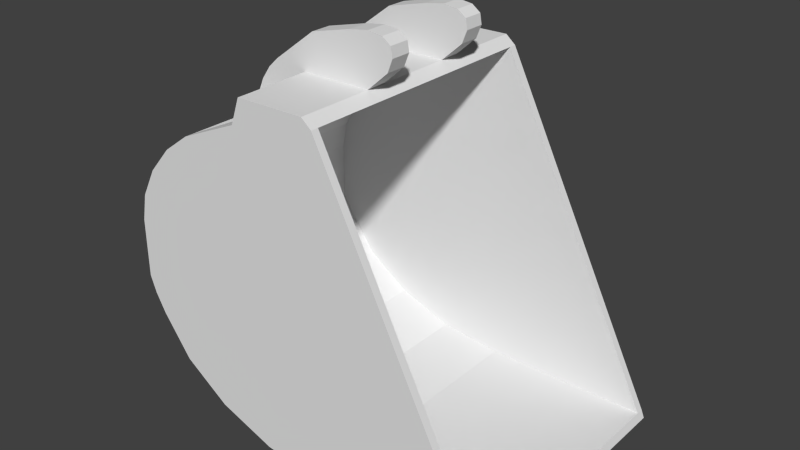 # Source: ExcavatorBucketComplex.blend  (saved by Blender 2.68.0; exported with 4.5.12 LTS)
import bpy
from mathutils import Matrix  # noqa: F401  (used for matrix-valued properties, if any)

bpy.ops.wm.read_factory_settings(use_empty=True)
scene = bpy.context.scene
scene.name = 'Scene'

# ---- collections
col_collection_1 = bpy.data.collections.new('Collection 1'); scene.collection.children.link(col_collection_1)

# ---- world
world_world = bpy.data.worlds.new('World'); scene.world = world_world
world_world.color = (0.05088, 0.05088, 0.05088)
world_world.use_sun_shadow = False
world_world.sun_shadow_jitter_overblur = 0.0
world_world.cycles.sampling_method = 'MANUAL'
world_world.cycles.sample_map_resolution = 256

# ---- meshes
me_cylinder_002 = bpy.data.meshes.new('Cylinder.002')
me_cylinder_002.from_pydata([(0.9749, -0.05133, -1.0), (0.9749, -0.05133, 1.0), (-0.9749, 0.6235, -1.0), (-0.9749, 0.6235, 1.0), (1.025, -0.09199, -0.3), (1.024, -0.3728, -0.3), (0.7186, -0.6129, -0.3), (1.025, -0.09199, -0.46), (1.024, -0.3728, -0.46), (0.7186, -0.6129, -0.46), (0.9222, -0.5812, 0.46), (0.9951, -0.5461, 0.46), (0.7746, -0.6129, 0.46), (1.052, -0.5046, 0.46), (1.21, 0.01348, 0.3), (1.269, 0.006252, 0.3), (1.306, -0.02846, 0.3), (1.317, -0.08726, 0.3), (1.134, -0.007487, 0.3), (1.3, -0.1644, 0.3), (1.317, -0.08726, 0.46), (1.306, -0.02846, 0.46), (1.269, 0.006252, 0.46), (1.21, 0.01348, 0.46), (1.3, -0.1644, 0.46), (1.134, -0.007487, 0.46), (1.24, -0.3321, 0.3), (1.24, -0.3321, 0.46), (0.7186, -0.6129, 0.3), (1.024, -0.3728, 0.3), (1.025, -0.09199, 0.3), (0.7186, -0.6129, 0.46), (1.024, -0.3728, 0.46), (1.025, -0.09199, 0.46), (0.8667, -0.4105, 0.46), (0.9749, -0.05133, -1.06), (-0.9749, 0.6235, -1.06), (0.6636, -0.6129, -1.06), (0.06548, -0.901, -1.06), (0.5476, -0.7232, -1.06), (0.3933, -0.8166, -1.06), (0.2239, -0.879, -1.06), (-0.2817, -0.901, -1.06), (-0.9749, -0.05548, -1.06), (-0.3907, -0.8596, -1.06), (-0.6264, -0.7395, -1.06), (-0.8135, -0.5524, -1.06), (-0.9335, -0.3168, -1.06), (0.9687, -0.3321, -1.06), (0.8161, -0.3699, -1.06), (0.9749, -0.05133, 1.06), (-0.2817, -0.901, 1.06), (-0.9749, 0.6235, 1.06), (0.06548, -0.901, 1.06), (0.6636, -0.6129, 1.06), (0.2239, -0.879, 1.06), (0.3933, -0.8166, 1.06), (0.5476, -0.7232, 1.06), (-0.9749, -0.05548, 1.06), (-0.9335, -0.3168, 1.06), (-0.8135, -0.5524, 1.06), (-0.6264, -0.7395, 1.06), (-0.3907, -0.8596, 1.06), (0.9687, -0.3321, 1.06), (0.8161, -0.3699, 1.06), (-0.9806, -0.3326, -1.0), (-0.8605, -0.5683, -1.0), (-0.6735, -0.7554, -1.0), (-0.4378, -0.8755, -1.0), (-1.022, -0.07137, -1.0), (-0.3287, -0.9169, -1.0), (-1.022, 0.6365, -1.0), (-0.4378, -0.8755, 1.0), (-0.6735, -0.7554, 1.0), (-0.8605, -0.5683, 1.0), (-0.9806, -0.3326, 1.0), (-1.022, -0.07137, 1.0), (-0.3287, -0.9169, 1.0), (-1.022, 0.6365, 1.0), (0.7141, -0.6536, 1.0), (0.2745, -0.9197, 1.0), (0.4438, -0.8573, 1.0), (0.5982, -0.7638, 1.0), (-0.2311, -0.9416, -1.0), (-1.022, 0.6365, -1.06), (-0.3287, -0.9169, -1.06), (-1.022, -0.07137, -1.06), (-0.4378, -0.8755, -1.06), (-0.6735, -0.7554, -1.06), (-0.8605, -0.5683, -1.06), (-0.9806, -0.3326, -1.06), (-0.3287, -0.9169, 1.06), (-1.022, 0.6365, 1.06), (-1.022, -0.07137, 1.06), (-0.9806, -0.3326, 1.06), (-0.8605, -0.5683, 1.06), (-0.6735, -0.7554, 1.06), (-0.4378, -0.8755, 1.06), (0.116, -0.9416, 1.0), (0.2745, -0.9197, -1.0), (0.4438, -0.8573, -1.0), (0.5982, -0.7638, -1.0), (0.116, -0.9416, -1.0), (0.7141, -0.6536, -1.0), (-0.2311, -0.9416, 1.0), (1.025, -0.09199, 1.0), (1.025, -0.09199, -1.0), (1.019, -0.3728, -1.0), (1.019, -0.3728, 1.0), (0.8667, -0.4105, 1.0), (0.8667, -0.4105, -1.0), (0.7141, -0.6536, -4.168e-08), (0.7141, -0.6536, 0.3), (0.7141, -0.6536, -0.3), (1.025, -0.09199, -1.06), (0.7141, -0.6536, -1.06), (0.116, -0.9416, -1.06), (0.5982, -0.7638, -1.06), (0.4438, -0.8573, -1.06), (0.2745, -0.9197, -1.06), (-0.2311, -0.9416, -1.06), (1.019, -0.3728, -1.06), (0.8667, -0.4105, -1.06), (1.025, -0.09199, 1.06), (-0.2311, -0.9416, 1.06), (0.116, -0.9416, 1.06), (0.7141, -0.6536, 1.06), (0.2745, -0.9197, 1.06), (0.4438, -0.8573, 1.06), (0.5982, -0.7638, 1.06), (1.019, -0.3728, 1.06), (0.8667, -0.4105, 1.06), (0.8667, -0.4105, -0.46), (0.7141, -0.6536, -0.46), (1.24, -0.3321, -0.3), (1.24, -0.3321, -0.46), (1.134, -0.007488, -0.3), (1.3, -0.1644, -0.3), (1.21, 0.01348, -0.3), (1.269, 0.006251, -0.3), (1.306, -0.02846, -0.3), (1.317, -0.08726, -0.3), (1.3, -0.1644, -0.46), (1.134, -0.007488, -0.46), (1.317, -0.08726, -0.46), (1.306, -0.02846, -0.46), (1.269, 0.006251, -0.46), (1.21, 0.01348, -0.46), (1.052, -0.5046, -0.3), (0.7746, -0.6129, -0.3), (0.9951, -0.5461, -0.3), (0.9222, -0.5812, -0.3), (0.8448, -0.6047, -0.3), (0.7746, -0.6129, -0.46), (1.052, -0.5046, -0.46), (0.8448, -0.6047, -0.46), (0.9222, -0.5812, -0.46), (0.9951, -0.5461, -0.46), (0.8448, -0.6047, 0.46), (0.7746, -0.6129, 0.3), (1.052, -0.5046, 0.3), (0.8448, -0.6047, 0.3), (0.9222, -0.5812, 0.3), (0.9951, -0.5461, 0.3), (0.7141, -0.6536, 0.4657), (0.8667, -0.4105, -0.3), (0.8667, -0.4105, 0.3), (0.9749, -0.05133, 0.3), (0.9749, -0.05133, -0.46), (0.9749, -0.05133, -0.3), (0.9749, -0.05133, 0.46), (0.6636, -0.6129, -1.0), (0.06548, -0.901, -1.0), (0.5476, -0.7232, -1.0), (0.3933, -0.8166, -1.0), (0.2239, -0.879, -1.0), (-0.2817, -0.901, -1.0), (-0.9749, -0.05548, -1.0), (-0.3907, -0.8596, -1.0), (-0.6264, -0.7395, -1.0), (-0.8135, -0.5524, -1.0), (-0.9335, -0.3168, -1.0), (0.9687, -0.3321, -1.0), (0.8161, -0.3699, -1.0), (0.6636, -0.6129, 1.0), (0.06548, -0.901, 1.0), (0.5476, -0.7232, 1.0), (0.3933, -0.8166, 1.0), (0.2239, -0.879, 1.0), (-0.2817, -0.901, 1.0), (-0.9749, -0.05548, 1.0), (-0.3907, -0.8596, 1.0), (-0.6264, -0.7395, 1.0), (-0.8135, -0.5524, 1.0), (-0.9335, -0.3167, 1.0), (0.9687, -0.3321, 1.0), (0.8161, -0.3699, 1.0)], [], [(163, 160, 13, 11), (162, 163, 11, 10), (161, 162, 10, 158), (159, 161, 158, 12), (20, 24, 19, 17), (21, 20, 17, 16), (22, 21, 16, 15), (23, 22, 15, 14), (25, 23, 14, 18), (27, 26, 19, 24), (109, 34, 32, 108), (108, 32, 33, 105), (38, 42, 44, 45, 46, 47, 43, 36, 35, 48, 49, 37, 39, 40, 41), (55, 56, 57, 54, 64, 63, 50, 52, 58, 59, 60, 61, 62, 51, 53), (85, 42, 120), (72, 77, 91, 97), (65, 69, 86, 90), (66, 65, 90, 89), (67, 66, 89, 88), (68, 67, 88, 87), (70, 68, 87, 85), (69, 71, 84, 86), (73, 72, 97, 96), (75, 74, 95, 94), (74, 73, 96, 95), (76, 75, 94, 93), (78, 76, 93, 92), (98, 102, 99, 80), (80, 99, 100, 81), (81, 100, 101, 82), (82, 101, 103, 133, 113, 111, 112, 164, 79), (98, 104, 83, 102), (124, 51, 91), (81, 82, 129, 128), (109, 108, 130, 131), (98, 80, 127, 125), (104, 98, 125, 124), (82, 79, 126, 129), (80, 81, 128, 127), (108, 105, 123, 130), (79, 109, 131, 126), (3, 2, 71, 78), (48, 35, 114, 121), (53, 51, 124, 125), (51, 62, 97, 91), (62, 61, 96, 97), (45, 44, 87, 88), (52, 3, 78, 92), (37, 49, 122, 115), (56, 55, 127, 128), (61, 60, 95, 96), (40, 39, 117, 118), (46, 45, 88, 89), (64, 54, 126, 131), (50, 63, 130, 123), (38, 41, 119, 116), (2, 36, 84, 71), (49, 48, 121, 122), (57, 56, 128, 129), (60, 59, 94, 95), (47, 46, 89, 90), (72, 68, 70, 77), (71, 69, 76, 78), (76, 69, 65, 75), (75, 65, 66, 74), (74, 66, 67, 73), (73, 67, 68, 72), (44, 42, 85, 87), (58, 52, 92, 93), (36, 43, 86, 84), (43, 47, 90, 86), (59, 58, 93, 94), (99, 102, 116, 119), (110, 103, 115, 122), (100, 99, 119, 118), (107, 110, 122, 121), (101, 100, 118, 117), (103, 101, 117, 115), (106, 107, 121, 114), (102, 83, 120, 116), (54, 57, 129, 126), (1, 50, 123, 105), (41, 40, 118, 119), (85, 120, 83, 104, 124, 91, 77, 70), (63, 64, 131, 130), (55, 53, 125, 127), (42, 38, 116, 120), (35, 0, 106, 114), (39, 37, 115, 117), (133, 9, 6, 113), (132, 110, 107, 8), (8, 107, 106, 7), (134, 135, 142, 137), (136, 138, 147, 143), (138, 139, 146, 147), (139, 140, 145, 146), (140, 141, 144, 145), (141, 137, 142, 144), (153, 155, 152, 149), (155, 156, 151, 152), (156, 157, 150, 151), (157, 154, 148, 150), (148, 154, 135, 134), (13, 160, 26, 27), (28, 159, 12, 31), (33, 25, 18, 30), (31, 12, 158, 10, 11, 13, 27, 32, 34), (26, 29, 30, 18, 14, 15, 16, 17, 19), (32, 27, 24, 20, 21, 22, 23, 25, 33), (112, 28, 31, 164), (29, 5, 4, 30), (164, 31, 79), (31, 34, 109, 79), (166, 165, 5, 29), (163, 162, 161, 159, 28, 166, 29, 26, 160), (9, 153, 149, 6), (4, 136, 143, 7), (6, 149, 152, 151, 150, 148, 134, 5, 165), (135, 8, 7, 143, 147, 146, 145, 144, 142), (153, 9, 132, 8, 135, 154, 157, 156, 155), (5, 134, 137, 141, 140, 139, 138, 136, 4), (103, 9, 133), (28, 112, 113, 6), (165, 166, 28, 6), (7, 106, 0, 168, 169, 167, 170, 1, 105, 33, 30, 4), (185, 189, 191, 192, 193, 194, 190, 3, 1, 195, 196, 184, 186, 187, 188), (172, 175, 174, 173, 171, 183, 182, 0, 2, 177, 181, 180, 179, 178, 176), (170, 167, 169, 168, 0, 182, 195, 1), (50, 1, 3, 52), (183, 196, 195, 182), (110, 132, 9, 103), (173, 186, 184, 171), (174, 187, 186, 173), (175, 188, 187, 174), (172, 185, 188, 175), (176, 189, 185, 172), (178, 191, 189, 176), (179, 192, 191, 178), (180, 193, 192, 179), (181, 194, 193, 180), (177, 190, 194, 181), (2, 3, 190, 177), (0, 35, 36, 2), (196, 183, 171, 184)])
me_cylinder_002.use_remesh_preserve_volume = False
me_cylinder_002.use_remesh_preserve_attributes = False
me_cylinder_002.use_mirror_vertex_groups = False
me_cylinder_002.update()

# ---- objects
ob_cylinder = bpy.data.objects.new('Cylinder', me_cylinder_002)

# ---- transforms, parenting, visibility, modifiers, constraints
ob_cylinder.location = (0.0, 0.0, 0.0)
ob_cylinder.rotation_euler = (1.571, -1.571, 3.142)
ob_cylinder.scale = (0.6693, 0.9741, 0.5)
ob_cylinder.lineart.crease_threshold = 0.0

# ---- collection membership
col_collection_1.objects.link(ob_cylinder)

# ---- scene / render settings (as saved in the file)
scene.frame_start = 1; scene.frame_end = 250; scene.frame_set(46)
scene.render.engine = 'BLENDER_EEVEE_NEXT'
scene.render.image_settings.color_mode = 'RGB'
scene.render.image_settings.compression = 90
scene.render.resolution_percentage = 50
scene.render.dither_intensity = 0.0
scene.render.bake_margin = 2
scene.render.bake_bias = 0.0
scene.cycles.use_denoising = False
scene.cycles.samples = 10
scene.cycles.sampling_pattern = 'TABULATED_SOBOL'
scene.cycles.light_sampling_threshold = 0.0
scene.cycles.use_adaptive_sampling = False
scene.cycles.use_light_tree = False
scene.cycles.blur_glossy = 0.0
scene.cycles.volume_bounces = 1
scene.cycles.pixel_filter_type = 'GAUSSIAN'
scene.cycles.sample_clamp_indirect = 0.0
scene.view_settings.view_transform = 'Standard'
bpy.context.view_layer.update()

# ---- added for rendering (the .blend has no active camera and no usable light): camera, sun
cam_auto = bpy.data.cameras.new('AutoCamera')
cam_auto.lens = 50.0
cam_auto.sensor_width = 36.0
cam_auto.clip_end = 1000.0
ob_auto_camera = bpy.data.objects.new('AutoCamera', cam_auto)
scene.collection.objects.link(ob_auto_camera)
ob_auto_camera.location = (2.10565, -2.70513, 1.90198)
ob_auto_camera.rotation_euler = (1.09748, -7.21219e-08, 0.694738)
scene.camera = ob_auto_camera
light_auto_sun = bpy.data.lights.new('AutoSun', 'SUN')
light_auto_sun.energy = 3.0
light_auto_sun.angle = 0.0523599
ob_auto_sun = bpy.data.objects.new('AutoSun', light_auto_sun)
scene.collection.objects.link(ob_auto_sun)
ob_auto_sun.rotation_euler = (0.872665, 0.174533, 0.523599)
bpy.context.view_layer.update()
